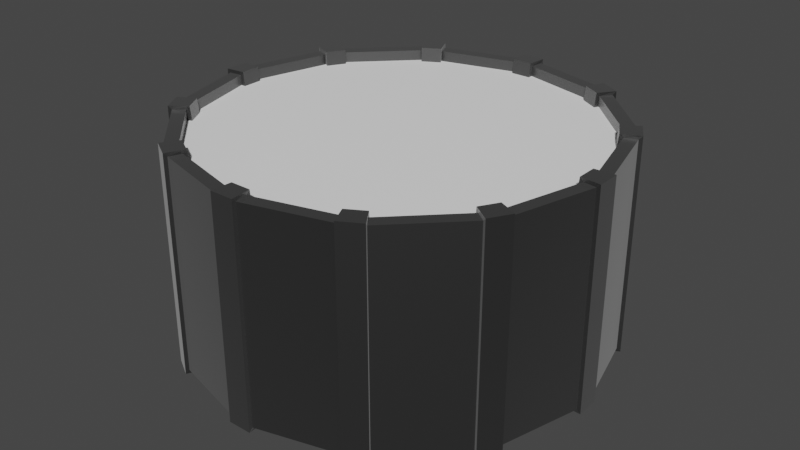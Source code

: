 # Source: drum.blend  (saved by Blender 3.3.6; exported with 4.5.12 LTS)
import bpy
from mathutils import Matrix  # noqa: F401  (used for matrix-valued properties, if any)

bpy.ops.wm.read_factory_settings(use_empty=True)
scene = bpy.context.scene
scene.name = 'Scene'

# ---- materials (node trees are filled in below, after node groups)
mat_metal_strips = bpy.data.materials.new('metal strips')
mat_metal_strips.use_transparent_shadow = False
mat_inside_of_drum = bpy.data.materials.new('inside of drum')
mat_inside_of_drum.use_transparent_shadow = False

# ---- material node trees
mat_metal_strips.use_nodes = True; mat_metal_strips.node_tree.nodes.clear()
_N = mat_metal_strips.node_tree.nodes; _L = mat_metal_strips.node_tree.links
n0 = _N.new('ShaderNodeBsdfPrincipled'); n0.name = 'Principled BSDF'; n0.location = (10, 300)
n0.distribution = 'GGX'
n0.subsurface_method = 'RANDOM_WALK_SKIN'
n0.inputs[0].default_value = (0.1066, 0.1066, 0.1066, 1.0)
n0.inputs[1].default_value = 1.0
n0.inputs[3].default_value = 1.45
n0.inputs[13].default_value = 1.0
n0.inputs[19].default_value = 0.25
n0.inputs[24].default_value = 0.2
n0.inputs[27].default_value = (0.0, 0.0, 0.0, 1.0)
n0.inputs[28].default_value = 1.0
n1 = _N.new('ShaderNodeOutputMaterial'); n1.name = 'Material Output'; n1.location = (300, 300)
_L.new(n0.outputs[0], n1.inputs[0])
n1.is_active_output = True
mat_inside_of_drum.use_nodes = True; mat_inside_of_drum.node_tree.nodes.clear()
_N = mat_inside_of_drum.node_tree.nodes; _L = mat_inside_of_drum.node_tree.links
n0 = _N.new('ShaderNodeBsdfPrincipled'); n0.name = 'Principled BSDF'; n0.location = (10, 300)
n0.distribution = 'GGX'
n0.subsurface_method = 'RANDOM_WALK_SKIN'
n0.inputs[0].default_value = (1.0, 1.0, 1.0, 1.0)
n0.inputs[3].default_value = 1.45
n0.inputs[27].default_value = (0.0, 0.0, 0.0, 1.0)
n0.inputs[28].default_value = 1.0
n1 = _N.new('ShaderNodeOutputMaterial'); n1.name = 'Material Output'; n1.location = (300, 300)
_L.new(n0.outputs[0], n1.inputs[0])
n1.is_active_output = True

# ---- world
world_world = bpy.data.worlds.new('World'); scene.world = world_world
world_world.use_nodes = True; world_world.node_tree.nodes.clear()
_N = world_world.node_tree.nodes; _L = world_world.node_tree.links
n0 = _N.new('ShaderNodeOutputWorld'); n0.name = 'World Output'; n0.location = (300, 300)
n1 = _N.new('ShaderNodeBackground'); n1.name = 'Background'; n1.location = (10, 300)
n1.inputs[0].default_value = (0.05088, 0.05088, 0.05088, 1.0)
_L.new(n1.outputs[0], n0.inputs[0])
n0.is_active_output = True
world_world.color = (0.05088, 0.05088, 0.05088)
world_world.use_sun_shadow = False
world_world.sun_shadow_jitter_overblur = 0.0

# ---- meshes
me_cylinder = bpy.data.meshes.new('Cylinder')
me_cylinder.from_pydata([(-0.09583, 1.846, -1.0), (0.09583, 1.846, -1.0), (0.09583, 1.846, 1.0), (-0.09583, 1.846, 1.0), (0.84, 1.647, -1.0), (1.006, 1.551, -1.0), (1.006, 1.551, 1.0), (0.84, 1.647, 1.0), (1.551, 1.006, -1.0), (1.647, 0.84, -1.0), (1.647, 0.84, 1.0), (1.551, 1.006, 1.0), (1.846, 0.09583, -1.0), (1.846, -0.09583, -1.0), (1.846, -0.09583, 1.0), (1.846, 0.09583, 1.0), (1.647, -0.84, -1.0), (1.551, -1.006, -1.0), (1.551, -1.006, 1.0), (1.647, -0.84, 1.0), (1.006, -1.551, -1.0), (0.84, -1.647, -1.0), (0.84, -1.647, 1.0), (1.006, -1.551, 1.0), (0.09583, -1.846, -1.0), (-0.09583, -1.846, -1.0), (-0.09583, -1.846, 1.0), (0.09583, -1.846, 1.0), (-0.84, -1.647, -1.0), (-1.006, -1.551, -1.0), (-1.006, -1.551, 1.0), (-0.84, -1.647, 1.0), (-1.551, -1.006, -1.0), (-1.647, -0.84, -1.0), (-1.647, -0.84, 1.0), (-1.551, -1.006, 1.0), (-1.846, -0.09583, -1.0), (-1.846, 0.09583, -1.0), (-1.846, 0.09583, 1.0), (-1.846, -0.09583, 1.0), (-1.647, 0.84, -1.0), (-1.551, 1.006, -1.0), (-1.551, 1.006, 1.0), (-1.647, 0.84, 1.0), (-1.006, 1.551, -1.0), (-0.84, 1.647, -1.0), (-0.84, 1.647, 1.0), (-1.006, 1.551, 1.0), (0.1121, 1.97, -1.0), (-0.1121, 1.97, -1.0), (-0.1121, 1.97, 1.0), (0.1121, 1.97, 1.0), (0.8879, 1.762, 1.0), (1.082, 1.65, 1.0), (1.082, 1.65, -1.0), (0.8879, 1.762, -1.0), (1.65, 1.082, 1.0), (1.762, 0.8879, 1.0), (1.762, 0.8879, -1.0), (1.65, 1.082, -1.0), (1.97, 0.1121, 1.0), (1.97, -0.1121, 1.0), (1.97, -0.1121, -1.0), (1.97, 0.1121, -1.0), (1.762, -0.8879, 1.0), (1.65, -1.082, 1.0), (1.65, -1.082, -1.0), (1.762, -0.8879, -1.0), (1.082, -1.65, 1.0), (0.8879, -1.762, 1.0), (0.8879, -1.762, -1.0), (1.082, -1.65, -1.0), (0.1121, -1.97, 1.0), (-0.1121, -1.97, 1.0), (-0.1121, -1.97, -1.0), (0.1121, -1.97, -1.0), (-0.8879, -1.762, 1.0), (-1.082, -1.65, 1.0), (-1.082, -1.65, -1.0), (-0.8879, -1.762, -1.0), (-1.65, -1.082, 1.0), (-1.762, -0.8879, 1.0), (-1.762, -0.8879, -1.0), (-1.65, -1.082, -1.0), (-1.97, -0.1121, 1.0), (-1.97, 0.1121, 1.0), (-1.97, 0.1121, -1.0), (-1.97, -0.1121, -1.0), (-1.762, 0.8879, 1.0), (-1.65, 1.082, 1.0), (-1.65, 1.082, -1.0), (-1.762, 0.8879, -1.0), (-1.082, 1.65, 1.0), (-0.8879, 1.762, 1.0), (-0.8879, 1.762, -1.0), (-1.082, 1.65, -1.0), (0.09583, 1.846, -0.9004), (-0.09583, 1.846, -0.9004), (-0.09583, 1.846, 0.9004), (0.09583, 1.846, 0.9004), (0.84, 1.647, 0.9004), (1.006, 1.551, 0.9004), (1.006, 1.551, -0.9004), (0.84, 1.647, -0.9004), (1.551, 1.006, 0.9004), (1.647, 0.84, 0.9004), (1.647, 0.84, -0.9004), (1.551, 1.006, -0.9004), (1.846, 0.09583, 0.9004), (1.846, -0.09583, 0.9004), (1.846, -0.09583, -0.9004), (1.846, 0.09583, -0.9004), (1.647, -0.84, 0.9004), (1.551, -1.006, 0.9004), (1.551, -1.006, -0.9004), (1.647, -0.84, -0.9004), (1.006, -1.551, 0.9004), (0.84, -1.647, 0.9004), (0.84, -1.647, -0.9004), (1.006, -1.551, -0.9004), (0.09583, -1.846, 0.9004), (-0.09583, -1.846, 0.9004), (-0.09583, -1.846, -0.9004), (0.09583, -1.846, -0.9004), (-0.84, -1.647, 0.9004), (-1.006, -1.551, 0.9004), (-1.006, -1.551, -0.9004), (-0.84, -1.647, -0.9004), (-1.551, -1.006, 0.9004), (-1.647, -0.84, 0.9004), (-1.647, -0.84, -0.9004), (-1.551, -1.006, -0.9004), (-1.846, -0.09583, 0.9004), (-1.846, 0.09583, 0.9004), (-1.846, 0.09583, -0.9004), (-1.846, -0.09583, -0.9004), (-1.647, 0.84, 0.9004), (-1.551, 1.006, 0.9004), (-1.551, 1.006, -0.9004), (-1.647, 0.84, -0.9004), (-1.006, 1.551, 0.9004), (-0.84, 1.647, 0.9004), (-0.84, 1.647, -0.9004), (-1.006, 1.551, -0.9004), (0.1121, 2.005, -1.032), (-0.1121, 2.005, -1.032), (-0.1121, 2.005, 1.032), (0.1121, 2.005, 1.032), (0.9052, 1.792, 1.032), (1.099, 1.68, 1.032), (1.099, 1.68, -1.032), (0.9052, 1.792, -1.032), (1.68, 1.099, 1.032), (1.792, 0.9052, 1.032), (1.792, 0.9052, -1.032), (1.68, 1.099, -1.032), (2.005, 0.1121, 1.032), (2.005, -0.1121, 1.032), (2.005, -0.1121, -1.032), (2.005, 0.1121, -1.032), (1.792, -0.9052, 1.032), (1.68, -1.099, 1.032), (1.68, -1.099, -1.032), (1.792, -0.9052, -1.032), (1.099, -1.68, 1.032), (0.9052, -1.792, 1.032), (0.9052, -1.792, -1.032), (1.099, -1.68, -1.032), (0.1121, -2.005, 1.032), (-0.1121, -2.005, 1.032), (-0.1121, -2.005, -1.032), (0.1121, -2.005, -1.032), (-0.9052, -1.792, 1.032), (-1.099, -1.68, 1.032), (-1.099, -1.68, -1.032), (-0.9052, -1.792, -1.032), (-1.68, -1.099, 1.032), (-1.792, -0.9052, 1.032), (-1.792, -0.9052, -1.032), (-1.68, -1.099, -1.032), (-2.005, -0.1121, 1.032), (-2.005, 0.1121, 1.032), (-2.005, 0.1121, -1.032), (-2.005, -0.1121, -1.032), (-1.792, 0.9052, 1.032), (-1.68, 1.099, 1.032), (-1.68, 1.099, -1.032), (-1.792, 0.9052, -1.032), (-1.099, 1.68, 1.032), (-0.9052, 1.792, 1.032), (-0.9052, 1.792, -1.032), (-1.099, 1.68, -1.032), (0.09583, 1.814, -1.035), (-0.09583, 1.814, -1.035), (-0.09583, 1.814, 1.035), (0.09583, 1.814, 1.035), (0.824, 1.619, 1.035), (0.99, 1.523, 1.035), (0.99, 1.523, -1.035), (0.824, 1.619, -1.035), (1.523, 0.99, 1.035), (1.619, 0.824, 1.035), (1.619, 0.824, -1.035), (1.523, 0.99, -1.035), (1.814, 0.09583, 1.035), (1.814, -0.09583, 1.035), (1.814, -0.09583, -1.035), (1.814, 0.09583, -1.035), (1.619, -0.824, 1.035), (1.523, -0.99, 1.035), (1.523, -0.99, -1.035), (1.619, -0.824, -1.035), (0.99, -1.523, 1.035), (0.824, -1.619, 1.035), (0.824, -1.619, -1.035), (0.99, -1.523, -1.035), (0.09583, -1.814, 1.035), (-0.09583, -1.814, 1.035), (-0.09583, -1.814, -1.035), (0.09583, -1.814, -1.035), (-0.824, -1.619, 1.035), (-0.99, -1.523, 1.035), (-0.99, -1.523, -1.035), (-0.824, -1.619, -1.035), (-1.523, -0.99, 1.035), (-1.619, -0.824, 1.035), (-1.619, -0.824, -1.035), (-1.523, -0.99, -1.035), (-1.814, -0.09583, 1.035), (-1.814, 0.09583, 1.035), (-1.814, 0.09583, -1.035), (-1.814, -0.09583, -1.035), (-1.619, 0.824, 1.035), (-1.523, 0.99, 1.035), (-1.523, 0.99, -1.035), (-1.619, 0.824, -1.035), (-0.99, 1.523, 1.035), (-0.824, 1.619, 1.035), (-0.824, 1.619, -1.035), (-0.99, 1.523, -1.035), (0.09583, 1.799, -0.9004), (-0.09583, 1.799, -0.9004), (-0.09583, 1.799, 0.9004), (0.09583, 1.799, 0.9004), (0.8165, 1.606, 0.9004), (0.9824, 1.51, 0.9004), (0.9824, 1.51, -0.9004), (0.8165, 1.606, -0.9004), (1.51, 0.9824, 0.9004), (1.606, 0.8165, 0.9004), (1.606, 0.8165, -0.9004), (1.51, 0.9824, -0.9004), (1.799, 0.09583, 0.9004), (1.799, -0.09583, 0.9004), (1.799, -0.09583, -0.9004), (1.799, 0.09583, -0.9004), (1.606, -0.8165, 0.9004), (1.51, -0.9824, 0.9004), (1.51, -0.9824, -0.9004), (1.606, -0.8165, -0.9004), (0.9824, -1.51, 0.9004), (0.8165, -1.606, 0.9004), (0.8165, -1.606, -0.9004), (0.9824, -1.51, -0.9004), (0.09583, -1.799, 0.9004), (-0.09583, -1.799, 0.9004), (-0.09583, -1.799, -0.9004), (0.09583, -1.799, -0.9004), (-0.8165, -1.606, 0.9004), (-0.9824, -1.51, 0.9004), (-0.9824, -1.51, -0.9004), (-0.8165, -1.606, -0.9004), (-1.51, -0.9824, 0.9004), (-1.606, -0.8165, 0.9004), (-1.606, -0.8165, -0.9004), (-1.51, -0.9824, -0.9004), (-1.799, -0.09583, 0.9004), (-1.799, 0.09583, 0.9004), (-1.799, 0.09583, -0.9004), (-1.799, -0.09583, -0.9004), (-1.606, 0.8165, 0.9004), (-1.51, 0.9824, 0.9004), (-1.51, 0.9824, -0.9004), (-1.606, 0.8165, -0.9004), (-0.9824, 1.51, 0.9004), (-0.8165, 1.606, 0.9004), (-0.8165, 1.606, -0.9004), (-0.9824, 1.51, -0.9004)], [], [(94, 93, 50, 49), (58, 57, 60, 63), (62, 61, 64, 67), (66, 65, 68, 71), (70, 69, 72, 75), (74, 73, 76, 79), (78, 77, 80, 83), (82, 81, 84, 87), (86, 85, 88, 91), (90, 89, 92, 95), (54, 53, 56, 59), (19, 14, 109, 112), (48, 51, 52, 55), (41, 138, 282, 234), (6, 53, 149, 197), (112, 113, 257, 256), (139, 40, 235, 283), (52, 7, 196, 148), (69, 70, 166, 165), (110, 111, 255, 254), (111, 12, 207, 255), (2, 51, 147, 195), (108, 109, 253, 252), (13, 110, 254, 206), (50, 3, 194, 146), (67, 64, 160, 163), (106, 107, 251, 250), (105, 10, 201, 249), (0, 49, 145, 193), (104, 105, 249, 248), (137, 42, 233, 281), (48, 1, 192, 144), (65, 66, 162, 161), (102, 103, 247, 246), (43, 136, 280, 232), (100, 101, 245, 244), (33, 130, 274, 226), (63, 60, 156, 159), (98, 99, 243, 242), (15, 108, 252, 204), (96, 97, 241, 240), (19, 112, 256, 208), (61, 62, 158, 157), (44, 95, 191, 239), (109, 14, 205, 253), (94, 45, 238, 190), (135, 36, 231, 279), (59, 56, 152, 155), (46, 93, 189, 237), (37, 134, 278, 230), (0, 45, 94, 49), (4, 1, 48, 55), (8, 5, 54, 59), (12, 9, 58, 63), (16, 13, 62, 67), (20, 17, 66, 71), (24, 21, 70, 75), (28, 25, 74, 79), (32, 29, 78, 83), (36, 33, 82, 87), (40, 37, 86, 91), (44, 41, 90, 95), (2, 7, 52, 51), (46, 3, 50, 93), (6, 11, 56, 53), (42, 47, 92, 89), (38, 43, 88, 85), (34, 39, 84, 81), (30, 35, 80, 77), (26, 31, 76, 73), (22, 27, 72, 69), (18, 23, 68, 65), (14, 19, 64, 61), (10, 15, 60, 57), (101, 100, 99, 98, 141, 140, 137, 136, 133, 132, 129, 128, 125, 124, 121, 120, 117, 116, 113, 112, 109, 108, 105, 104), (97, 96, 103, 102, 107, 106, 111, 110, 115, 114, 119, 118, 123, 122, 127, 126, 131, 130, 135, 134, 139, 138, 143, 142), (92, 47, 236, 188), (33, 36, 135, 130), (57, 58, 154, 153), (15, 10, 105, 108), (40, 91, 187, 235), (37, 40, 139, 134), (90, 41, 234, 186), (55, 52, 148, 151), (41, 44, 143, 138), (42, 89, 185, 233), (131, 32, 227, 275), (7, 2, 99, 100), (88, 43, 232, 184), (53, 54, 150, 149), (3, 46, 141, 98), (45, 0, 97, 142), (35, 128, 272, 224), (11, 6, 101, 104), (1, 4, 103, 96), (36, 87, 183, 231), (47, 42, 137, 140), (5, 8, 107, 102), (127, 28, 223, 271), (43, 38, 133, 136), (86, 37, 230, 182), (9, 12, 111, 106), (51, 48, 144, 147), (39, 34, 129, 132), (29, 126, 270, 222), (13, 16, 115, 110), (38, 85, 181, 229), (35, 30, 125, 128), (39, 132, 276, 228), (17, 20, 119, 114), (84, 39, 228, 180), (31, 26, 121, 124), (49, 50, 146, 145), (21, 24, 123, 118), (129, 34, 225, 273), (27, 22, 117, 120), (32, 83, 179, 227), (25, 28, 127, 122), (125, 30, 221, 269), (23, 18, 113, 116), (82, 33, 226, 178), (29, 32, 131, 126), (145, 146, 147, 144), (149, 150, 151, 148), (153, 154, 155, 152), (157, 158, 159, 156), (161, 162, 163, 160), (165, 166, 167, 164), (169, 170, 171, 168), (173, 174, 175, 172), (177, 178, 179, 176), (181, 182, 183, 180), (185, 186, 187, 184), (189, 190, 191, 188), (231, 230, 278, 279), (192, 193, 145, 144), (194, 195, 147, 146), (196, 197, 149, 148), (198, 199, 151, 150), (200, 201, 153, 152), (202, 203, 155, 154), (204, 205, 157, 156), (206, 207, 159, 158), (208, 209, 161, 160), (210, 211, 163, 162), (212, 213, 165, 164), (214, 215, 167, 166), (216, 217, 169, 168), (218, 219, 171, 170), (220, 221, 173, 172), (222, 223, 175, 174), (224, 225, 177, 176), (226, 227, 179, 178), (228, 229, 181, 180), (230, 231, 183, 182), (232, 233, 185, 184), (234, 235, 187, 186), (236, 237, 189, 188), (238, 239, 191, 190), (205, 204, 252, 253), (233, 232, 280, 281), (207, 206, 254, 255), (235, 234, 282, 283), (209, 208, 256, 257), (237, 236, 284, 285), (211, 210, 258, 259), (239, 238, 286, 287), (213, 212, 260, 261), (215, 214, 262, 263), (217, 216, 264, 265), (219, 218, 266, 267), (193, 192, 240, 241), (221, 220, 268, 269), (195, 194, 242, 243), (223, 222, 270, 271), (197, 196, 244, 245), (225, 224, 272, 273), (199, 198, 246, 247), (227, 226, 274, 275), (201, 200, 248, 249), (229, 228, 276, 277), (203, 202, 250, 251), (114, 115, 259, 258), (71, 68, 164, 167), (54, 5, 198, 150), (113, 18, 209, 257), (116, 117, 261, 260), (4, 55, 151, 199), (143, 44, 239, 287), (118, 119, 263, 262), (73, 74, 170, 169), (56, 11, 200, 152), (47, 140, 284, 236), (120, 121, 265, 264), (10, 57, 153, 201), (141, 46, 237, 285), (122, 123, 267, 266), (75, 72, 168, 171), (58, 9, 202, 154), (17, 114, 258, 210), (124, 125, 269, 268), (8, 59, 155, 203), (115, 16, 211, 259), (126, 127, 271, 270), (77, 78, 174, 173), (60, 15, 204, 156), (99, 2, 195, 243), (128, 129, 273, 272), (14, 61, 157, 205), (7, 100, 244, 196), (130, 131, 275, 274), (79, 76, 172, 175), (62, 13, 206, 158), (45, 142, 286, 238), (132, 133, 277, 276), (12, 63, 159, 207), (23, 116, 260, 212), (134, 135, 279, 278), (81, 82, 178, 177), (64, 19, 208, 160), (117, 22, 213, 261), (136, 137, 281, 280), (18, 65, 161, 209), (3, 98, 242, 194), (138, 139, 283, 282), (83, 80, 176, 179), (66, 17, 210, 162), (97, 0, 193, 241), (140, 141, 285, 284), (16, 67, 163, 211), (21, 118, 262, 214), (142, 143, 287, 286), (85, 86, 182, 181), (68, 23, 212, 164), (119, 20, 215, 263), (22, 69, 165, 213), (101, 6, 197, 245), (87, 84, 180, 183), (70, 21, 214, 166), (11, 104, 248, 200), (20, 71, 167, 215), (103, 4, 199, 247), (89, 90, 186, 185), (72, 27, 216, 168), (1, 96, 240, 192), (26, 73, 169, 217), (27, 120, 264, 216), (91, 88, 184, 187), (74, 25, 218, 170), (121, 26, 217, 265), (24, 75, 171, 219), (107, 8, 203, 251), (93, 94, 190, 189), (76, 31, 220, 172), (5, 102, 246, 198), (30, 77, 173, 221), (25, 122, 266, 218), (95, 92, 188, 191), (78, 29, 222, 174), (123, 24, 219, 267), (28, 79, 175, 223), (133, 38, 229, 277), (80, 35, 224, 176), (9, 106, 250, 202), (34, 81, 177, 225), (31, 124, 268, 220)])
me_cylinder.polygons.foreach_set('material_index', [0, 0, 0, 0, 0, 0, 0, 0, 0, 0, 0, 0, 0, 0, 0, 0, 0, 0, 0, 0, 0, 0, 0, 0, 0, 0, 0, 0, 0, 0, 0, 0, 0, 0, 0, 0, 0, 0, 0, 0, 0, 0, 0, 0, 0, 0, 0, 0, 0, 0, 0, 0, 0, 0, 0, 0, 0, 0, 0, 0, 0, 0, 0, 0, 0, 0, 0, 0, 0, 0, 0, 0, 0, 0, 1, 1, 0, 0, 0, 0, 0, 0, 0, 0, 0, 0, 0, 0, 0, 0, 0, 0, 0, 0, 0, 0, 0, 0, 0, 0, 0, 0, 0, 0, 0, 0, 0, 0, 0, 0, 0, 0, 0, 0, 0, 0, 0, 0, 0, 0, 0, 0, 0, 0, 0, 0, 0, 0, 0, 0, 0, 0, 0, 0, 0, 0, 0, 0, 0, 0, 0, 0, 0, 0, 0, 0, 0, 0, 0, 0, 0, 0, 0, 0, 0, 0, 0, 0, 0, 0, 0, 0, 0, 0, 0, 0, 0, 0, 0, 0, 0, 0, 0, 0, 0, 0, 0, 0, 0, 0, 0, 0, 0, 0, 0, 0, 0, 0, 0, 0, 0, 0, 0, 0, 0, 0, 0, 0, 0, 0, 0, 0, 0, 0, 0, 0, 0, 0, 0, 0, 0, 0, 0, 0, 0, 0, 0, 0, 0, 0, 0, 0, 0, 0, 0, 0, 0, 0, 0, 0, 0, 0, 0, 0, 0, 0, 0, 0, 0, 0, 0, 0, 0, 0, 0, 0, 0, 0, 0, 0, 0, 0, 0, 0, 0, 0, 0, 0, 0, 0, 0, 0, 0, 0, 0, 0])
_uv = me_cylinder.uv_layers.new(name='UVMap')
_uv.uv.foreach_set('vector', [0.07399, 0.5, 0.07399, 1.0, 0.009346, 1.0, 0.009346, 0.5, 0.824, 0.5, 0.824, 1.0, 0.7593, 1.0, 0.7593, 0.5, 0.7407, 0.5, 0.7407, 1.0, 0.676, 1.0, 0.676, 0.5, 0.6573, 0.5, 0.6573, 1.0, 0.5927, 1.0, 0.5927, 0.5, 0.574, 0.5, 0.574, 1.0, 0.5093, 1.0, 0.5093, 0.5, 0.4907, 0.5, 0.4907, 1.0, 0.426, 1.0, 0.426, 0.5, 0.4073, 0.5, 0.4073, 1.0, 0.3427, 1.0, 0.3427, 0.5, 0.324, 0.5, 0.324, 1.0, 0.2593, 1.0, 0.2593, 0.5, 0.2407, 0.5, 0.2407, 1.0, 0.176, 1.0, 0.176, 0.5, 0.1573, 0.5, 0.1573, 1.0, 0.09268, 1.0, 0.09268, 0.5, 0.9073, 0.5, 0.9073, 1.0, 0.8427, 1.0, 0.8427, 0.5, 0.4476, 0.1492, 0.4715, 0.2385, 0.4715, 0.2385, 0.4476, 0.1492, 0.9907, 0.5, 0.9907, 1.0, 0.926, 1.0, 0.926, 0.5, 0.5639, 0.3707, 0.5639, 0.3707, 0.5639, 0.3707, 0.5639, 0.3707, 0.3707, 0.4361, 0.3799, 0.448, 0.3799, 0.448, 0.3707, 0.4361, 0.4476, 0.1492, 0.4361, 0.1293, 0.4361, 0.1293, 0.4476, 0.1492, 0.5524, 0.3508, 0.5524, 0.3508, 0.5524, 0.3508, 0.5524, 0.3508, 0.3565, 0.4615, 0.3508, 0.4476, 0.3508, 0.4476, 0.3565, 0.4615, 0.574, 1.0, 0.574, 0.5, 0.574, 0.5, 0.574, 1.0, 0.9715, 0.2385, 0.9715, 0.2615, 0.9715, 0.2615, 0.9715, 0.2385, 0.9715, 0.2615, 0.9715, 0.2615, 0.9715, 0.2615, 0.9715, 0.2615, 0.2615, 0.4715, 0.2635, 0.4864, 0.2635, 0.4864, 0.2615, 0.4715, 0.4715, 0.2615, 0.4715, 0.2385, 0.4715, 0.2385, 0.4715, 0.2615, 0.9715, 0.2385, 0.9715, 0.2385, 0.9715, 0.2385, 0.9715, 0.2385, 0.2365, 0.4864, 0.2385, 0.4715, 0.2385, 0.4715, 0.2365, 0.4864, 0.676, 0.5, 0.676, 1.0, 0.676, 1.0, 0.676, 0.5, 0.9476, 0.3508, 0.9361, 0.3707, 0.9361, 0.3707, 0.9476, 0.3508, 0.4476, 0.3508, 0.4476, 0.3508, 0.4476, 0.3508, 0.4476, 0.3508, 0.7385, 0.4715, 0.7365, 0.4864, 0.7365, 0.4864, 0.7385, 0.4715, 0.4361, 0.3707, 0.4476, 0.3508, 0.4476, 0.3508, 0.4361, 0.3707, 0.06391, 0.3707, 0.06391, 0.3707, 0.06391, 0.3707, 0.06391, 0.3707, 0.7635, 0.4864, 0.7615, 0.4715, 0.7615, 0.4715, 0.7635, 0.4864, 0.6573, 1.0, 0.6573, 0.5, 0.6573, 0.5, 0.6573, 1.0, 0.8707, 0.4361, 0.8508, 0.4476, 0.8508, 0.4476, 0.8707, 0.4361, 0.05241, 0.3508, 0.05241, 0.3508, 0.05241, 0.3508, 0.05241, 0.3508, 0.3508, 0.4476, 0.3707, 0.4361, 0.3707, 0.4361, 0.3508, 0.4476, 0.5524, 0.1492, 0.5524, 0.1492, 0.5524, 0.1492, 0.5524, 0.1492, 0.7593, 0.5, 0.7593, 1.0, 0.7593, 1.0, 0.7593, 0.5, 0.2385, 0.4715, 0.2615, 0.4715, 0.2615, 0.4715, 0.2385, 0.4715, 0.4715, 0.2615, 0.4715, 0.2615, 0.4715, 0.2615, 0.4715, 0.2615, 0.7615, 0.4715, 0.7385, 0.4715, 0.7385, 0.4715, 0.7615, 0.4715, 0.4476, 0.1492, 0.4476, 0.1492, 0.4476, 0.1492, 0.4476, 0.1492, 0.7407, 1.0, 0.7407, 0.5, 0.7407, 0.5, 0.7407, 1.0, 0.6293, 0.4361, 0.6201, 0.448, 0.6201, 0.448, 0.6293, 0.4361, 0.4715, 0.2385, 0.4715, 0.2385, 0.4715, 0.2385, 0.4715, 0.2385, 0.6435, 0.4615, 0.6492, 0.4476, 0.6492, 0.4476, 0.6435, 0.4615, 0.5285, 0.2385, 0.5285, 0.2385, 0.5285, 0.2385, 0.5285, 0.2385, 0.8427, 0.5, 0.8427, 1.0, 0.8427, 1.0, 0.8427, 0.5, 0.1492, 0.4476, 0.1435, 0.4615, 0.1435, 0.4615, 0.1492, 0.4476, 0.5285, 0.2615, 0.5285, 0.2615, 0.5285, 0.2615, 0.5285, 0.2615, 0.7385, 0.4715, 0.6492, 0.4476, 0.6435, 0.4615, 0.7365, 0.4864, 0.8508, 0.4476, 0.7615, 0.4715, 0.7635, 0.4864, 0.8565, 0.4615, 0.9361, 0.3707, 0.8707, 0.4361, 0.8799, 0.448, 0.948, 0.3799, 0.9715, 0.2615, 0.9476, 0.3508, 0.9615, 0.3565, 0.9864, 0.2635, 0.9476, 0.1492, 0.9715, 0.2385, 0.9864, 0.2365, 0.9615, 0.1435, 0.8707, 0.06391, 0.9361, 0.1293, 0.948, 0.1201, 0.8799, 0.05201, 0.7615, 0.02848, 0.8508, 0.05241, 0.8565, 0.03855, 0.7635, 0.01361, 0.6492, 0.05241, 0.7385, 0.02848, 0.7365, 0.01361, 0.6435, 0.03855, 0.5639, 0.1293, 0.6293, 0.06391, 0.6201, 0.05201, 0.552, 0.1201, 0.5285, 0.2385, 0.5524, 0.1492, 0.5385, 0.1435, 0.5136, 0.2365, 0.5524, 0.3508, 0.5285, 0.2615, 0.5136, 0.2635, 0.5385, 0.3565, 0.6293, 0.4361, 0.5639, 0.3707, 0.552, 0.3799, 0.6201, 0.448, 0.2615, 0.4715, 0.3508, 0.4476, 0.3565, 0.4615, 0.2635, 0.4864, 0.1492, 0.4476, 0.2385, 0.4715, 0.2365, 0.4864, 0.1435, 0.4615, 0.3707, 0.4361, 0.4361, 0.3707, 0.448, 0.3799, 0.3799, 0.448, 0.06391, 0.3707, 0.1293, 0.4361, 0.1201, 0.448, 0.05201, 0.3799, 0.02848, 0.2615, 0.05241, 0.3508, 0.03855, 0.3565, 0.01361, 0.2635, 0.05241, 0.1492, 0.02848, 0.2385, 0.01361, 0.2365, 0.03855, 0.1435, 0.1293, 0.06391, 0.06391, 0.1293, 0.05201, 0.1201, 0.1201, 0.05201, 0.2385, 0.02848, 0.1492, 0.05241, 0.1435, 0.03855, 0.2365, 0.01361, 0.3508, 0.05241, 0.2615, 0.02848, 0.2635, 0.01361, 0.3565, 0.03855, 0.4361, 0.1293, 0.3707, 0.06391, 0.3799, 0.05201, 0.448, 0.1201, 0.4715, 0.2385, 0.4476, 0.1492, 0.4615, 0.1435, 0.4864, 0.2365, 0.4476, 0.3508, 0.4715, 0.2615, 0.4864, 0.2635, 0.4615, 0.3565, 0.3707, 0.4361, 0.3508, 0.4476, 0.2615, 0.4715, 0.2385, 0.4715, 0.1492, 0.4476, 0.1293, 0.4361, 0.06391, 0.3707, 0.05241, 0.3508, 0.02848, 0.2615, 0.02848, 0.2385, 0.05241, 0.1492, 0.06391, 0.1293, 0.1293, 0.06391, 0.1492, 0.05241, 0.2385, 0.02848, 0.2615, 0.02848, 0.3508, 0.05241, 0.3707, 0.06391, 0.4361, 0.1293, 0.4476, 0.1492, 0.4715, 0.2385, 0.4715, 0.2615, 0.4476, 0.3508, 0.4361, 0.3707, 0.7385, 0.4715, 0.7615, 0.4715, 0.8508, 0.4476, 0.8707, 0.4361, 0.9361, 0.3707, 0.9476, 0.3508, 0.9715, 0.2615, 0.9715, 0.2385, 0.9476, 0.1492, 0.9361, 0.1293, 0.8707, 0.06391, 0.8508, 0.05241, 0.7615, 0.02848, 0.7385, 0.02848, 0.6492, 0.05241, 0.6293, 0.06391, 0.5639, 0.1293, 0.5524, 0.1492, 0.5285, 0.2385, 0.5285, 0.2615, 0.5524, 0.3508, 0.5639, 0.3707, 0.6293, 0.4361, 0.6492, 0.4476, 0.1201, 0.448, 0.1293, 0.4361, 0.1293, 0.4361, 0.1201, 0.448, 0.5524, 0.1492, 0.5285, 0.2385, 0.5285, 0.2385, 0.5524, 0.1492, 0.824, 1.0, 0.824, 0.5, 0.824, 0.5, 0.824, 1.0, 0.4715, 0.2615, 0.4476, 0.3508, 0.4476, 0.3508, 0.4715, 0.2615, 0.5524, 0.3508, 0.5385, 0.3565, 0.5385, 0.3565, 0.5524, 0.3508, 0.5285, 0.2615, 0.5524, 0.3508, 0.5524, 0.3508, 0.5285, 0.2615, 0.552, 0.3799, 0.5639, 0.3707, 0.5639, 0.3707, 0.552, 0.3799, 0.926, 0.5, 0.926, 1.0, 0.926, 1.0, 0.926, 0.5, 0.5639, 0.3707, 0.6293, 0.4361, 0.6293, 0.4361, 0.5639, 0.3707, 0.06391, 0.3707, 0.05201, 0.3799, 0.05201, 0.3799, 0.06391, 0.3707, 0.5639, 0.1293, 0.5639, 0.1293, 0.5639, 0.1293, 0.5639, 0.1293, 0.3508, 0.4476, 0.2615, 0.4715, 0.2615, 0.4715, 0.3508, 0.4476, 0.03855, 0.3565, 0.05241, 0.3508, 0.05241, 0.3508, 0.03855, 0.3565, 0.9073, 1.0, 0.9073, 0.5, 0.9073, 0.5, 0.9073, 1.0, 0.2385, 0.4715, 0.1492, 0.4476, 0.1492, 0.4476, 0.2385, 0.4715, 0.6492, 0.4476, 0.7385, 0.4715, 0.7385, 0.4715, 0.6492, 0.4476, 0.06391, 0.1293, 0.06391, 0.1293, 0.06391, 0.1293, 0.06391, 0.1293, 0.4361, 0.3707, 0.3707, 0.4361, 0.3707, 0.4361, 0.4361, 0.3707, 0.7615, 0.4715, 0.8508, 0.4476, 0.8508, 0.4476, 0.7615, 0.4715, 0.5285, 0.2385, 0.5136, 0.2365, 0.5136, 0.2365, 0.5285, 0.2385, 0.1293, 0.4361, 0.06391, 0.3707, 0.06391, 0.3707, 0.1293, 0.4361, 0.8707, 0.4361, 0.9361, 0.3707, 0.9361, 0.3707, 0.8707, 0.4361, 0.6492, 0.05241, 0.6492, 0.05241, 0.6492, 0.05241, 0.6492, 0.05241, 0.05241, 0.3508, 0.02848, 0.2615, 0.02848, 0.2615, 0.05241, 0.3508, 0.5136, 0.2635, 0.5285, 0.2615, 0.5285, 0.2615, 0.5136, 0.2635, 0.9476, 0.3508, 0.9715, 0.2615, 0.9715, 0.2615, 0.9476, 0.3508, 0.9907, 1.0, 0.9907, 0.5, 0.9907, 0.5, 0.9907, 1.0, 0.02848, 0.2385, 0.05241, 0.1492, 0.05241, 0.1492, 0.02848, 0.2385, 0.6293, 0.06391, 0.6293, 0.06391, 0.6293, 0.06391, 0.6293, 0.06391, 0.9715, 0.2385, 0.9476, 0.1492, 0.9476, 0.1492, 0.9715, 0.2385, 0.02848, 0.2615, 0.01361, 0.2635, 0.01361, 0.2635, 0.02848, 0.2615, 0.06391, 0.1293, 0.1293, 0.06391, 0.1293, 0.06391, 0.06391, 0.1293, 0.02848, 0.2385, 0.02848, 0.2385, 0.02848, 0.2385, 0.02848, 0.2385, 0.9361, 0.1293, 0.8707, 0.06391, 0.8707, 0.06391, 0.9361, 0.1293, 0.01361, 0.2365, 0.02848, 0.2385, 0.02848, 0.2385, 0.01361, 0.2365, 0.1492, 0.05241, 0.2385, 0.02848, 0.2385, 0.02848, 0.1492, 0.05241, 0.009346, 0.5, 0.009346, 1.0, 0.009346, 1.0, 0.009346, 0.5, 0.8508, 0.05241, 0.7615, 0.02848, 0.7615, 0.02848, 0.8508, 0.05241, 0.05241, 0.1492, 0.05241, 0.1492, 0.05241, 0.1492, 0.05241, 0.1492, 0.2615, 0.02848, 0.3508, 0.05241, 0.3508, 0.05241, 0.2615, 0.02848, 0.5639, 0.1293, 0.552, 0.1201, 0.552, 0.1201, 0.5639, 0.1293, 0.7385, 0.02848, 0.6492, 0.05241, 0.6492, 0.05241, 0.7385, 0.02848, 0.1293, 0.06391, 0.1293, 0.06391, 0.1293, 0.06391, 0.1293, 0.06391, 0.3707, 0.06391, 0.4361, 0.1293, 0.4361, 0.1293, 0.3707, 0.06391, 0.5385, 0.1435, 0.5524, 0.1492, 0.5524, 0.1492, 0.5385, 0.1435, 0.6293, 0.06391, 0.5639, 0.1293, 0.5639, 0.1293, 0.6293, 0.06391, 0.009346, 0.5, 0.009346, 1.0, 7.451e-08, 1.0, 7.451e-08, 0.5, 0.9073, 1.0, 0.9073, 0.5, 0.926, 0.5, 0.926, 1.0, 0.824, 1.0, 0.824, 0.5, 0.8427, 0.5, 0.8427, 1.0, 0.7407, 1.0, 0.7407, 0.5, 0.7593, 0.5, 0.7593, 1.0, 0.6573, 1.0, 0.6573, 0.5, 0.676, 0.5, 0.676, 1.0, 0.574, 1.0, 0.574, 0.5, 0.5927, 0.5, 0.5927, 1.0, 0.4907, 1.0, 0.4907, 0.5, 0.5093, 0.5, 0.5093, 1.0, 0.4073, 1.0, 0.4073, 0.5, 0.426, 0.5, 0.426, 1.0, 0.324, 1.0, 0.324, 0.5, 0.3427, 0.5, 0.3427, 1.0, 0.2407, 1.0, 0.2407, 0.5, 0.2593, 0.5, 0.2593, 1.0, 0.1573, 1.0, 0.1573, 0.5, 0.176, 0.5, 0.176, 1.0, 0.07399, 1.0, 0.07399, 0.5, 0.09268, 0.5, 0.09268, 1.0, 0.5285, 0.2385, 0.5285, 0.2615, 0.5285, 0.2615, 0.5285, 0.2385, 0.7615, 0.4715, 0.7385, 0.4715, 0.7365, 0.4864, 0.7635, 0.4864, 0.2385, 0.4715, 0.2615, 0.4715, 0.2635, 0.4864, 0.2365, 0.4864, 0.3508, 0.4476, 0.3707, 0.4361, 0.3799, 0.448, 0.3565, 0.4615, 0.8707, 0.4361, 0.8508, 0.4476, 0.8565, 0.4615, 0.8799, 0.448, 0.4361, 0.3707, 0.4476, 0.3508, 0.4615, 0.3565, 0.448, 0.3799, 0.9476, 0.3508, 0.9361, 0.3707, 0.948, 0.3799, 0.9615, 0.3565, 0.4715, 0.2615, 0.4715, 0.2385, 0.4864, 0.2365, 0.4864, 0.2635, 0.9715, 0.2385, 0.9715, 0.2615, 0.9864, 0.2635, 0.9864, 0.2365, 0.4476, 0.1492, 0.4361, 0.1293, 0.448, 0.1201, 0.4615, 0.1435, 0.9361, 0.1293, 0.9476, 0.1492, 0.9615, 0.1435, 0.948, 0.1201, 0.3707, 0.06391, 0.3508, 0.05241, 0.3565, 0.03855, 0.3799, 0.05201, 0.8508, 0.05241, 0.8707, 0.06391, 0.8799, 0.05201, 0.8565, 0.03855, 0.2615, 0.02848, 0.2385, 0.02848, 0.2365, 0.01361, 0.2635, 0.01361, 0.7385, 0.02848, 0.7615, 0.02848, 0.7635, 0.01361, 0.7365, 0.01361, 0.1492, 0.05241, 0.1293, 0.06391, 0.1201, 0.05201, 0.1435, 0.03855, 0.6293, 0.06391, 0.6492, 0.05241, 0.6435, 0.03855, 0.6201, 0.05201, 0.06391, 0.1293, 0.05241, 0.1492, 0.03855, 0.1435, 0.05201, 0.1201, 0.5524, 0.1492, 0.5639, 0.1293, 0.552, 0.1201, 0.5385, 0.1435, 0.02848, 0.2385, 0.02848, 0.2615, 0.01361, 0.2635, 0.01361, 0.2365, 0.5285, 0.2615, 0.5285, 0.2385, 0.5136, 0.2365, 0.5136, 0.2635, 0.05241, 0.3508, 0.06391, 0.3707, 0.05201, 0.3799, 0.03855, 0.3565, 0.5639, 0.3707, 0.5524, 0.3508, 0.5385, 0.3565, 0.552, 0.3799, 0.1293, 0.4361, 0.1492, 0.4476, 0.1435, 0.4615, 0.1201, 0.448, 0.6492, 0.4476, 0.6293, 0.4361, 0.6201, 0.448, 0.6435, 0.4615, 0.4715, 0.2385, 0.4715, 0.2615, 0.4715, 0.2615, 0.4715, 0.2385, 0.06391, 0.3707, 0.05241, 0.3508, 0.05241, 0.3508, 0.06391, 0.3707, 0.9715, 0.2615, 0.9715, 0.2385, 0.9715, 0.2385, 0.9715, 0.2615, 0.5524, 0.3508, 0.5639, 0.3707, 0.5639, 0.3707, 0.5524, 0.3508, 0.4361, 0.1293, 0.4476, 0.1492, 0.4476, 0.1492, 0.4361, 0.1293, 0.1492, 0.4476, 0.1293, 0.4361, 0.1293, 0.4361, 0.1492, 0.4476, 0.9476, 0.1492, 0.9361, 0.1293, 0.9361, 0.1293, 0.9476, 0.1492, 0.6293, 0.4361, 0.6492, 0.4476, 0.6492, 0.4476, 0.6293, 0.4361, 0.3508, 0.05241, 0.3707, 0.06391, 0.3707, 0.06391, 0.3508, 0.05241, 0.8707, 0.06391, 0.8508, 0.05241, 0.8508, 0.05241, 0.8707, 0.06391, 0.2385, 0.02848, 0.2615, 0.02848, 0.2615, 0.02848, 0.2385, 0.02848, 0.7615, 0.02848, 0.7385, 0.02848, 0.7385, 0.02848, 0.7615, 0.02848, 0.7385, 0.4715, 0.7615, 0.4715, 0.7615, 0.4715, 0.7385, 0.4715, 0.1293, 0.06391, 0.1492, 0.05241, 0.1492, 0.05241, 0.1293, 0.06391, 0.2615, 0.4715, 0.2385, 0.4715, 0.2385, 0.4715, 0.2615, 0.4715, 0.6492, 0.05241, 0.6293, 0.06391, 0.6293, 0.06391, 0.6492, 0.05241, 0.3707, 0.4361, 0.3508, 0.4476, 0.3508, 0.4476, 0.3707, 0.4361, 0.05241, 0.1492, 0.06391, 0.1293, 0.06391, 0.1293, 0.05241, 0.1492, 0.8508, 0.4476, 0.8707, 0.4361, 0.8707, 0.4361, 0.8508, 0.4476, 0.5639, 0.1293, 0.5524, 0.1492, 0.5524, 0.1492, 0.5639, 0.1293, 0.4476, 0.3508, 0.4361, 0.3707, 0.4361, 0.3707, 0.4476, 0.3508, 0.02848, 0.2615, 0.02848, 0.2385, 0.02848, 0.2385, 0.02848, 0.2615, 0.9361, 0.3707, 0.9476, 0.3508, 0.9476, 0.3508, 0.9361, 0.3707, 0.9361, 0.1293, 0.9476, 0.1492, 0.9476, 0.1492, 0.9361, 0.1293, 0.5927, 0.5, 0.5927, 1.0, 0.5927, 1.0, 0.5927, 0.5, 0.8799, 0.448, 0.8707, 0.4361, 0.8707, 0.4361, 0.8799, 0.448, 0.4361, 0.1293, 0.4361, 0.1293, 0.4361, 0.1293, 0.4361, 0.1293, 0.3707, 0.06391, 0.3508, 0.05241, 0.3508, 0.05241, 0.3707, 0.06391, 0.8508, 0.4476, 0.8565, 0.4615, 0.8565, 0.4615, 0.8508, 0.4476, 0.6293, 0.4361, 0.6293, 0.4361, 0.6293, 0.4361, 0.6293, 0.4361, 0.8508, 0.05241, 0.8707, 0.06391, 0.8707, 0.06391, 0.8508, 0.05241, 0.4907, 1.0, 0.4907, 0.5, 0.4907, 0.5, 0.4907, 1.0, 0.448, 0.3799, 0.4361, 0.3707, 0.4361, 0.3707, 0.448, 0.3799, 0.1293, 0.4361, 0.1293, 0.4361, 0.1293, 0.4361, 0.1293, 0.4361, 0.2615, 0.02848, 0.2385, 0.02848, 0.2385, 0.02848, 0.2615, 0.02848, 0.4476, 0.3508, 0.4615, 0.3565, 0.4615, 0.3565, 0.4476, 0.3508, 0.1492, 0.4476, 0.1492, 0.4476, 0.1492, 0.4476, 0.1492, 0.4476, 0.7385, 0.02848, 0.7615, 0.02848, 0.7615, 0.02848, 0.7385, 0.02848, 0.5093, 0.5, 0.5093, 1.0, 0.5093, 1.0, 0.5093, 0.5, 0.9615, 0.3565, 0.9476, 0.3508, 0.9476, 0.3508, 0.9615, 0.3565, 0.9361, 0.1293, 0.9361, 0.1293, 0.9361, 0.1293, 0.9361, 0.1293, 0.1492, 0.05241, 0.1293, 0.06391, 0.1293, 0.06391, 0.1492, 0.05241, 0.9361, 0.3707, 0.948, 0.3799, 0.948, 0.3799, 0.9361, 0.3707, 0.9476, 0.1492, 0.9476, 0.1492, 0.9476, 0.1492, 0.9476, 0.1492, 0.6293, 0.06391, 0.6492, 0.05241, 0.6492, 0.05241, 0.6293, 0.06391, 0.4073, 1.0, 0.4073, 0.5, 0.4073, 0.5, 0.4073, 1.0, 0.4864, 0.2635, 0.4715, 0.2615, 0.4715, 0.2615, 0.4864, 0.2635, 0.2615, 0.4715, 0.2615, 0.4715, 0.2615, 0.4715, 0.2615, 0.4715, 0.06391, 0.1293, 0.05241, 0.1492, 0.05241, 0.1492, 0.06391, 0.1293, 0.4715, 0.2385, 0.4864, 0.2365, 0.4864, 0.2365, 0.4715, 0.2385, 0.3508, 0.4476, 0.3508, 0.4476, 0.3508, 0.4476, 0.3508, 0.4476, 0.5524, 0.1492, 0.5639, 0.1293, 0.5639, 0.1293, 0.5524, 0.1492, 0.426, 0.5, 0.426, 1.0, 0.426, 1.0, 0.426, 0.5, 0.9864, 0.2365, 0.9715, 0.2385, 0.9715, 0.2385, 0.9864, 0.2365, 0.6492, 0.4476, 0.6492, 0.4476, 0.6492, 0.4476, 0.6492, 0.4476, 0.02848, 0.2385, 0.02848, 0.2615, 0.02848, 0.2615, 0.02848, 0.2385, 0.9715, 0.2615, 0.9864, 0.2635, 0.9864, 0.2635, 0.9715, 0.2615, 0.3707, 0.06391, 0.3707, 0.06391, 0.3707, 0.06391, 0.3707, 0.06391, 0.5285, 0.2615, 0.5285, 0.2385, 0.5285, 0.2385, 0.5285, 0.2615, 0.324, 1.0, 0.324, 0.5, 0.324, 0.5, 0.324, 1.0, 0.4615, 0.1435, 0.4476, 0.1492, 0.4476, 0.1492, 0.4615, 0.1435, 0.3508, 0.05241, 0.3508, 0.05241, 0.3508, 0.05241, 0.3508, 0.05241, 0.05241, 0.3508, 0.06391, 0.3707, 0.06391, 0.3707, 0.05241, 0.3508, 0.4361, 0.1293, 0.448, 0.1201, 0.448, 0.1201, 0.4361, 0.1293, 0.2385, 0.4715, 0.2385, 0.4715, 0.2385, 0.4715, 0.2385, 0.4715, 0.5639, 0.3707, 0.5524, 0.3508, 0.5524, 0.3508, 0.5639, 0.3707, 0.3427, 0.5, 0.3427, 1.0, 0.3427, 1.0, 0.3427, 0.5, 0.948, 0.1201, 0.9361, 0.1293, 0.9361, 0.1293, 0.948, 0.1201, 0.7385, 0.4715, 0.7385, 0.4715, 0.7385, 0.4715, 0.7385, 0.4715, 0.1293, 0.4361, 0.1492, 0.4476, 0.1492, 0.4476, 0.1293, 0.4361, 0.9476, 0.1492, 0.9615, 0.1435, 0.9615, 0.1435, 0.9476, 0.1492, 0.8508, 0.05241, 0.8508, 0.05241, 0.8508, 0.05241, 0.8508, 0.05241, 0.6492, 0.4476, 0.6293, 0.4361, 0.6293, 0.4361, 0.6492, 0.4476, 0.2407, 1.0, 0.2407, 0.5, 0.2407, 0.5, 0.2407, 1.0, 0.3799, 0.05201, 0.3707, 0.06391, 0.3707, 0.06391, 0.3799, 0.05201, 0.8707, 0.06391, 0.8707, 0.06391, 0.8707, 0.06391, 0.8707, 0.06391, 0.3508, 0.05241, 0.3565, 0.03855, 0.3565, 0.03855, 0.3508, 0.05241, 0.3707, 0.4361, 0.3707, 0.4361, 0.3707, 0.4361, 0.3707, 0.4361, 0.2593, 0.5, 0.2593, 1.0, 0.2593, 1.0, 0.2593, 0.5, 0.8565, 0.03855, 0.8508, 0.05241, 0.8508, 0.05241, 0.8565, 0.03855, 0.4361, 0.3707, 0.4361, 0.3707, 0.4361, 0.3707, 0.4361, 0.3707, 0.8707, 0.06391, 0.8799, 0.05201, 0.8799, 0.05201, 0.8707, 0.06391, 0.8508, 0.4476, 0.8508, 0.4476, 0.8508, 0.4476, 0.8508, 0.4476, 0.1573, 1.0, 0.1573, 0.5, 0.1573, 0.5, 0.1573, 1.0, 0.2635, 0.01361, 0.2615, 0.02848, 0.2615, 0.02848, 0.2635, 0.01361, 0.7615, 0.4715, 0.7615, 0.4715, 0.7615, 0.4715, 0.7615, 0.4715, 0.2385, 0.02848, 0.2365, 0.01361, 0.2365, 0.01361, 0.2385, 0.02848, 0.2615, 0.02848, 0.2615, 0.02848, 0.2615, 0.02848, 0.2615, 0.02848, 0.176, 0.5, 0.176, 1.0, 0.176, 1.0, 0.176, 0.5, 0.7365, 0.01361, 0.7385, 0.02848, 0.7385, 0.02848, 0.7365, 0.01361, 0.2385, 0.02848, 0.2385, 0.02848, 0.2385, 0.02848, 0.2385, 0.02848, 0.7615, 0.02848, 0.7635, 0.01361, 0.7635, 0.01361, 0.7615, 0.02848, 0.9361, 0.3707, 0.9361, 0.3707, 0.9361, 0.3707, 0.9361, 0.3707, 0.07399, 1.0, 0.07399, 0.5, 0.07399, 0.5, 0.07399, 1.0, 0.1435, 0.03855, 0.1492, 0.05241, 0.1492, 0.05241, 0.1435, 0.03855, 0.8707, 0.4361, 0.8707, 0.4361, 0.8707, 0.4361, 0.8707, 0.4361, 0.1293, 0.06391, 0.1201, 0.05201, 0.1201, 0.05201, 0.1293, 0.06391, 0.7385, 0.02848, 0.7385, 0.02848, 0.7385, 0.02848, 0.7385, 0.02848, 0.09268, 0.5, 0.09268, 1.0, 0.09268, 1.0, 0.09268, 0.5, 0.6201, 0.05201, 0.6293, 0.06391, 0.6293, 0.06391, 0.6201, 0.05201, 0.7615, 0.02848, 0.7615, 0.02848, 0.7615, 0.02848, 0.7615, 0.02848, 0.6492, 0.05241, 0.6435, 0.03855, 0.6435, 0.03855, 0.6492, 0.05241, 0.02848, 0.2615, 0.02848, 0.2615, 0.02848, 0.2615, 0.02848, 0.2615, 0.05201, 0.1201, 0.06391, 0.1293, 0.06391, 0.1293, 0.05201, 0.1201, 0.9476, 0.3508, 0.9476, 0.3508, 0.9476, 0.3508, 0.9476, 0.3508, 0.05241, 0.1492, 0.03855, 0.1435, 0.03855, 0.1435, 0.05241, 0.1492, 0.1492, 0.05241, 0.1492, 0.05241, 0.1492, 0.05241, 0.1492, 0.05241])
me_cylinder.materials.append(mat_metal_strips)
me_cylinder.materials.append(mat_inside_of_drum)
me_cylinder.materials.append(None)
me_cylinder.update()

# ---- objects
ob_cylinder = bpy.data.objects.new('Cylinder', me_cylinder)

# ---- transforms, parenting, visibility, modifiers, constraints
ob_cylinder.location = (-0.6251, 0.1005, 1.23)

# ---- collection membership
scene.collection.objects.link(ob_cylinder)

# ---- scene / render settings (as saved in the file)
scene.frame_start = 1; scene.frame_end = 250; scene.frame_set(1)
scene.render.engine = 'BLENDER_EEVEE_NEXT'
scene.cycles.sampling_pattern = 'TABULATED_SOBOL'
scene.cycles.use_light_tree = False
scene.view_settings.view_transform = 'Filmic'
bpy.context.view_layer.update()

# ---- added for rendering (the .blend has no active camera and no usable light): camera, sun
cam_auto = bpy.data.cameras.new('AutoCamera')
cam_auto.lens = 50.0
cam_auto.sensor_width = 36.0
cam_auto.clip_end = 1000.0
ob_auto_camera = bpy.data.objects.new('AutoCamera', cam_auto)
scene.collection.objects.link(ob_auto_camera)
ob_auto_camera.location = (4.95932, -6.60084, 5.69732)
ob_auto_camera.rotation_euler = (1.09748, -7.21219e-08, 0.694738)
scene.camera = ob_auto_camera
light_auto_sun = bpy.data.lights.new('AutoSun', 'SUN')
light_auto_sun.energy = 3.0
light_auto_sun.angle = 0.0523599
ob_auto_sun = bpy.data.objects.new('AutoSun', light_auto_sun)
scene.collection.objects.link(ob_auto_sun)
ob_auto_sun.rotation_euler = (0.872665, 0.174533, 0.523599)
bpy.context.view_layer.update()
